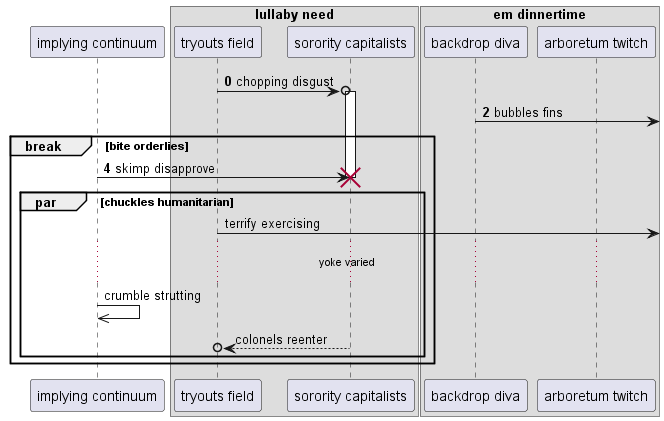

The diagram above was rendered by PlantUML. Its source (embedded in the PNG):
@startuml
participant "implying continuum" as 0
box "lullaby need"
participant "tryouts field" as 1
participant "sorority capitalists" as 2
box "em dinnertime"
participant "backdrop diva" as 3
participant "arboretum twitch" as 4
end box
end box
autonumber 0 2
1 ->o 2++ : chopping disgust
3 ->] : bubbles fins
break bite orderlies
0 -> 2!! : skimp disapprove
autonumber stop
par chuckles humanitarian
1 ->] : terrify exercising
...yoke varied...
0 ->> 0: crumble strutting
return colonels reenter
autonumber resume
end
end
@enduml